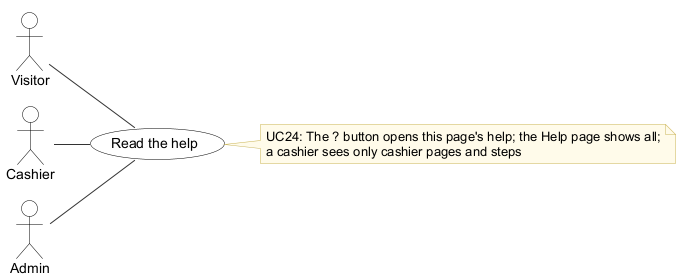

The diagram above was rendered by PlantUML. Its source (embedded in the PNG):
@startuml
!pragma layout smetana
' Use case UC24 Read the help - Inventory & POS System v0.32.0 (report, Lecture 5-7; redrawn 2026-10-27)
' Edit: paste into draw.io (Arrange > Insert > Advanced > PlantUML) or planttext.com
skinparam defaultFontName Arial
skinparam shadowing false
skinparam ArrowColor #333333
skinparam rectangle {
  BackgroundColor White
  BorderColor Black
}
skinparam usecase {
  BackgroundColor White
  BorderColor Black
}
skinparam class {
  BackgroundColor White
  BorderColor Black
  HeaderBackgroundColor #E6F1EE
}
skinparam activity {
  BackgroundColor White
  BorderColor Black
}
skinparam state {
  BackgroundColor White
  BorderColor Black
}
skinparam sequence {
  ParticipantBackgroundColor White
  ParticipantBorderColor Black
  LifeLineBorderColor #888888
  ActorBorderColor Black
  ActorBackgroundColor White
}
skinparam note {
  BackgroundColor #FFFBEA
  BorderColor #C9B458
}
skinparam swimlaneWidth same
hide circle

left to right direction
actor "Visitor" as A0
actor "Cashier" as A1
actor "Admin" as A2
usecase "Read the help" as U
A0 -- U
A1 -- U
A2 -- U
note right of U
  UC24: The ? button opens this page's help; the Help page shows all;
  a cashier sees only cashier pages and steps
end note
@enduml